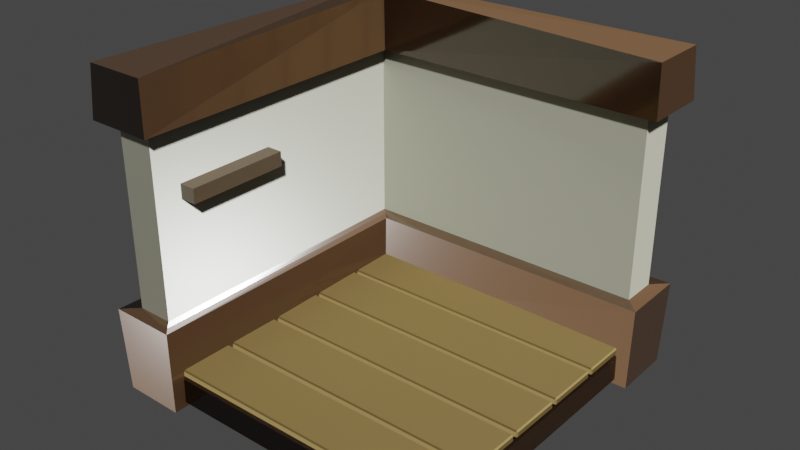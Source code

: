# Source: stanzetta.blend  (saved by Blender 3.1.7; exported with 4.5.12 LTS)
import bpy
from mathutils import Matrix  # noqa: F401  (used for matrix-valued properties, if any)

bpy.ops.wm.read_factory_settings(use_empty=True)
scene = bpy.context.scene
scene.name = 'Scene'

# ---- collections
col_collection = bpy.data.collections.new('Collection'); scene.collection.children.link(col_collection)

# ---- images (referenced by path relative to the original .blend; pixels are not part of the script)
import os
ASSET_DIR = os.environ.get("B2B_ASSET_DIR", "")  # directory of the original .blend (textures are referenced by path, not embedded)
HERE = os.path.dirname(os.path.abspath(__file__))  # packed textures are extracted next to this script under _unpacked/

def load_image(name, relpath, width, height, colorspace="sRGB"):
    """Load a texture the original file referenced (path relative to the .blend, or extracted next to this script)."""
    p = next((c for c in (os.path.join(HERE, relpath), os.path.join(ASSET_DIR, relpath)) if relpath and os.path.exists(c)), "")
    if p:
        img = bpy.data.images.load(p, check_existing=True)
        img.name = name
    else:  # same state as the original file: an image datablock whose file is absent (Cycles renders it pink)
        img = bpy.data.images.new(name, width, height)
        img.source = "FILE"
        img.filepath = "//" + (relpath or name)
    img.colorspace_settings.name = colorspace
    return img
img_wood021_1k_normaldx_jpg = load_image('Wood021_1K_NormalDX.jpg', 'Wood021_1K_NormalDX.jpg', 1024, 1024, 'sRGB')
img_wood_0048_normal_opengl_1k_png = load_image('wood_0048_normal_opengl_1k.png', 'wood_0048_normal_opengl_1k.png', 1024, 1024, 'Non-Color')
img_io_texture_jpeg = load_image('io_texture.jpeg', 'io_texture.jpeg', 1024, 1024, 'sRGB')

# ---- materials (node trees are filled in below, after node groups)
mat_tb_wall = bpy.data.materials.new('TB_Wall')
mat_tb_wall.use_transparent_shadow = False
mat_wood = bpy.data.materials.new('Wood')
mat_wood.use_transparent_shadow = False
mat_wall = bpy.data.materials.new('Wall')
mat_wall.use_transparent_shadow = False
mat_foto1 = bpy.data.materials.new('Foto1')
mat_foto1.use_transparent_shadow = False
mat_foto2 = bpy.data.materials.new('Foto2')
mat_foto2.use_transparent_shadow = False

# ---- material node trees
mat_tb_wall.use_nodes = True; mat_tb_wall.node_tree.nodes.clear()
_N = mat_tb_wall.node_tree.nodes; _L = mat_tb_wall.node_tree.links
n0 = _N.new('ShaderNodeOutputMaterial'); n0.name = 'Material Output'; n0.location = (445, 300)
n1 = _N.new('ShaderNodeBsdfPrincipled'); n1.name = 'Principled BSDF'; n1.location = (125, 482)
n1.distribution = 'GGX'
n1.subsurface_method = 'RANDOM_WALK_SKIN'
n1.inputs[0].default_value = (0.1845, 0.0995, 0.05071, 1.0)
n1.inputs[2].default_value = 0.1226
n1.inputs[3].default_value = 1.45
n1.inputs[13].default_value = 0.748
n1.inputs[27].default_value = (0.0, 0.0, 0.0, 1.0)
n1.inputs[28].default_value = 1.0
n2 = _N.new('ShaderNodeTexImage'); n2.name = 'Image Texture.002'; n2.location = (-1579, 449)
n2.hide = True
n2.image = img_wood021_1k_normaldx_jpg
n3 = _N.new('ShaderNodeNormalMap'); n3.name = 'Normal Map'; n3.location = (-80, -60)
n4 = _N.new('ShaderNodeTexImage'); n4.name = 'Image Texture'; n4.location = (-570, -49)
n4.image = img_wood_0048_normal_opengl_1k_png
_L.new(n1.outputs[0], n0.inputs[0])
_L.new(n4.outputs[0], n3.inputs[1])
_L.new(n3.outputs[0], n1.inputs[5])
n0.is_active_output = True
mat_wood.use_nodes = True; mat_wood.node_tree.nodes.clear()
_N = mat_wood.node_tree.nodes; _L = mat_wood.node_tree.links
n0 = _N.new('ShaderNodeBsdfPrincipled'); n0.name = 'Principled BSDF'; n0.location = (75, 300)
n0.distribution = 'GGX'
n0.subsurface_method = 'RANDOM_WALK_SKIN'
n0.inputs[0].default_value = (0.4969, 0.3426, 0.1236, 1.0)
n0.inputs[2].default_value = 0.2886
n0.inputs[3].default_value = 1.45
n0.inputs[13].default_value = 0.7727
n0.inputs[27].default_value = (0.0, 0.0, 0.0, 1.0)
n0.inputs[28].default_value = 1.0
n1 = _N.new('ShaderNodeOutputMaterial'); n1.name = 'Material Output'; n1.location = (365, 300)
n2 = _N.new('ShaderNodeTexImage'); n2.name = 'Image Texture'; n2.location = (-852, -144)
n2.image = img_wood_0048_normal_opengl_1k_png
n3 = _N.new('ShaderNodeNormalMap'); n3.name = 'Normal Map'; n3.location = (-361, -155)
_L.new(n0.outputs[0], n1.inputs[0])
_L.new(n2.outputs[0], n3.inputs[1])
_L.new(n3.outputs[0], n0.inputs[5])
n1.is_active_output = True
mat_wall.use_nodes = True; mat_wall.node_tree.nodes.clear()
_N = mat_wall.node_tree.nodes; _L = mat_wall.node_tree.links
n0 = _N.new('ShaderNodeOutputMaterial'); n0.name = 'Material Output'; n0.location = (884, 302)
n1 = _N.new('ShaderNodeBsdfPrincipled'); n1.name = 'Principled BSDF'; n1.location = (441, 383)
n1.distribution = 'GGX'
n1.subsurface_method = 'RANDOM_WALK_SKIN'
n1.inputs[0].default_value = (0.6032, 0.6038, 0.4682, 1.0)
n1.inputs[2].default_value = 0.25
n1.inputs[3].default_value = 1.45
n1.inputs[27].default_value = (0.0, 0.0, 0.0, 1.0)
n1.inputs[28].default_value = 1.0
n2 = _N.new('ShaderNodeTexImage'); n2.name = 'Image Texture'; n2.location = (-570, -49)
n2.image = img_wood_0048_normal_opengl_1k_png
n3 = _N.new('ShaderNodeNormalMap'); n3.name = 'Normal Map'; n3.location = (-80, -60)
_L.new(n1.outputs[0], n0.inputs[0])
_L.new(n3.outputs[0], n1.inputs[5])
_L.new(n2.outputs[0], n3.inputs[1])
n0.is_active_output = True
mat_foto1.use_nodes = True; mat_foto1.node_tree.nodes.clear()
_N = mat_foto1.node_tree.nodes; _L = mat_foto1.node_tree.links
n0 = _N.new('ShaderNodeBsdfPrincipled'); n0.name = 'Principled BSDF'; n0.location = (10, 300)
n0.distribution = 'GGX'
n0.subsurface_method = 'RANDOM_WALK_SKIN'
n0.inputs[0].default_value = (0.06889, 0.1162, 0.8, 1.0)
n0.inputs[3].default_value = 1.45
n0.inputs[27].default_value = (0.0, 0.0, 0.0, 1.0)
n0.inputs[28].default_value = 1.0
n1 = _N.new('ShaderNodeOutputMaterial'); n1.name = 'Material Output'; n1.location = (300, 300)
_L.new(n0.outputs[0], n1.inputs[0])
n1.is_active_output = True
mat_foto2.use_nodes = True; mat_foto2.node_tree.nodes.clear()
_N = mat_foto2.node_tree.nodes; _L = mat_foto2.node_tree.links
n0 = _N.new('ShaderNodeBsdfPrincipled'); n0.name = 'Principled BSDF'; n0.location = (10, 300)
n0.distribution = 'GGX'
n0.subsurface_method = 'RANDOM_WALK_SKIN'
n0.inputs[2].default_value = 0.9259
n0.inputs[3].default_value = 1.45
n0.inputs[13].default_value = 0.3059
n0.inputs[27].default_value = (0.0406, 0.0406, 0.0406, 1.0)
n0.inputs[28].default_value = 1.0
n1 = _N.new('ShaderNodeOutputMaterial'); n1.name = 'Material Output'; n1.location = (300, 300)
n2 = _N.new('ShaderNodeTexImage'); n2.name = 'Image Texture.001'; n2.location = (-1366, 101)
n2.image = img_io_texture_jpeg
_L.new(n0.outputs[0], n1.inputs[0])
_L.new(n2.outputs[0], n0.inputs[0])
n1.is_active_output = True

# ---- world
world_world = bpy.data.worlds.new('World'); scene.world = world_world
world_world.use_nodes = True; world_world.node_tree.nodes.clear()
_N = world_world.node_tree.nodes; _L = world_world.node_tree.links
n0 = _N.new('ShaderNodeOutputWorld'); n0.name = 'World Output'; n0.location = (300, 300)
n1 = _N.new('ShaderNodeBackground'); n1.name = 'Background'; n1.location = (10, 300)
n1.inputs[0].default_value = (0.05088, 0.05088, 0.05088, 1.0)
_L.new(n1.outputs[0], n0.inputs[0])
n0.is_active_output = True
world_world.color = (0.05088, 0.05088, 0.05088)
world_world.use_sun_shadow = False
world_world.sun_shadow_jitter_overblur = 0.0

# ---- meshes
me_plane = bpy.data.meshes.new('Plane')
me_plane.from_pydata([(-1.0, -0.986, -0.014), (-0.986, -1.0, -0.014), (-0.986, -0.986, 0.0), (0.986, -1.0, -0.014), (1.0, -0.986, -0.014), (0.986, -0.986, 0.0), (-1.0, 0.986, -0.014), (-0.986, 0.986, 0.0), (-0.986, 1.0, -0.014), (1.0, 0.986, -0.014), (0.986, 1.0, -0.014), (0.986, 0.986, 0.0), (-1.0, -0.986, -0.186), (-0.986, -0.986, -0.2), (-0.986, -1.0, -0.186), (0.986, -1.0, -0.186), (0.986, -0.986, -0.2), (1.0, -0.986, -0.186), (-1.0, 0.986, -0.186), (-0.986, 1.0, -0.186), (-0.986, 0.986, -0.2), (1.0, 0.986, -0.186), (0.986, 0.986, -0.2), (0.986, 1.0, -0.186), (-0.986, -0.986, 0.0), (-1.0, -0.986, -0.014), (-0.986, -1.0, -0.014), (0.986, -0.986, 0.0), (0.986, -1.0, -0.014), (1.0, -0.986, -0.014), (-0.986, 1.0, -0.014), (-1.0, 0.986, -0.014), (-0.986, 0.986, 0.0), (0.986, 0.986, 0.0), (1.0, 0.986, -0.014), (0.986, 1.0, -0.014), (-0.986, -1.0, -0.186), (-1.0, -0.986, -0.186), (-0.986, -0.986, -0.2), (1.0, -0.986, -0.186), (0.986, -1.0, -0.186), (0.986, -0.986, -0.2), (-0.986, 0.986, -0.2), (-1.0, 0.986, -0.186), (-0.986, 1.0, -0.186), (0.986, 1.0, -0.186), (1.0, 0.986, -0.186), (0.986, 0.986, -0.2)], [], [(3, 15, 14, 1), (2, 7, 11, 5), (9, 21, 17, 4), (8, 19, 23, 10), (13, 16, 22, 20), (0, 2, 1), (3, 5, 4), (6, 8, 7), (9, 11, 10), (12, 14, 13), (15, 17, 16), (18, 20, 19), (21, 23, 22), (6, 7, 2, 0), (1, 2, 5, 3), (4, 5, 11, 9), (10, 11, 7, 8), (20, 18, 12, 13), (13, 14, 15, 16), (16, 17, 21, 22), (22, 23, 19, 20), (0, 1, 14, 12), (3, 4, 17, 15), (8, 6, 18, 19), (9, 10, 23, 21), (0, 12, 18, 6), (28, 26, 36, 40), (24, 27, 33, 32), (34, 29, 39, 46), (30, 35, 45, 44), (38, 42, 47, 41), (25, 26, 24), (28, 29, 27), (31, 32, 30), (34, 35, 33), (37, 38, 36), (40, 41, 39), (43, 44, 42), (46, 47, 45), (31, 25, 24, 32), (26, 28, 27, 24), (29, 34, 33, 27), (35, 30, 32, 33), (42, 38, 37, 43), (38, 41, 40, 36), (41, 47, 46, 39), (47, 42, 44, 45), (25, 37, 36, 26), (28, 40, 39, 29), (30, 44, 43, 31), (34, 46, 45, 35), (25, 31, 43, 37)])
_uv = me_plane.uv_layers.new(name='UVMap')
_uv.uv.foreach_set('vector', [0.9999, 0.9929, 0.9999, 0.9929, 0.9999, 0.007099, 0.9999, 0.007099, 0.9929, 0.007099, 0.007099, 0.007099, 0.007099, 0.9929, 0.9929, 0.9929, 0.007099, 0.9999, 0.007099, 0.9999, 0.9929, 0.9999, 0.9929, 0.9999, 0.0001, 0.007099, 0.0001, 0.007099, 9.998e-05, 0.9929, 9.998e-05, 0.9929, 0.9929, 0.007099, 0.9929, 0.9929, 0.007099, 0.9929, 0.007099, 0.007099, 0.9929, 0.0001, 0.9929, 0.007099, 0.9999, 0.007099, 0.9999, 0.9929, 0.9929, 0.9929, 0.9929, 0.9999, 0.007099, 9.998e-05, 0.0001, 0.007099, 0.007099, 0.007099, 0.007099, 0.9999, 0.007099, 0.9929, 9.998e-05, 0.9929, 0.9929, 0.0001, 0.9999, 0.007099, 0.9929, 0.007099, 0.9999, 0.9929, 0.9929, 0.9999, 0.9929, 0.9929, 0.007099, 9.998e-05, 0.007099, 0.007099, 0.0001, 0.007099, 0.007099, 0.9999, 9.998e-05, 0.9929, 0.007099, 0.9929, 0.007099, 9.998e-05, 0.007099, 0.007099, 0.9929, 0.007099, 0.9929, 0.0001, 0.9999, 0.007099, 0.9929, 0.007099, 0.9929, 0.9929, 0.9999, 0.9929, 0.9929, 0.9999, 0.9929, 0.9929, 0.007099, 0.9929, 0.007099, 0.9999, 9.998e-05, 0.9929, 0.007099, 0.9929, 0.007099, 0.007099, 0.0001, 0.007099, 0.007099, 0.007099, 0.007099, 9.998e-05, 0.9929, 0.0001, 0.9929, 0.007099, 0.9929, 0.007099, 0.9999, 0.007099, 0.9999, 0.9929, 0.9929, 0.9929, 0.9929, 0.9929, 0.9929, 0.9999, 0.007099, 0.9999, 0.007099, 0.9929, 0.007099, 0.9929, 9.998e-05, 0.9929, 0.0001, 0.007099, 0.007099, 0.007099, 0.9929, 0.0001, 0.9999, 0.007099, 0.9999, 0.007099, 0.9929, 0.0001, 0.9999, 0.9929, 0.9929, 0.9999, 0.9929, 0.9999, 0.9999, 0.9929, 0.0001, 0.007099, 0.007099, 9.998e-05, 0.007099, 9.998e-05, 0.0001, 0.007099, 0.007099, 0.9999, 9.998e-05, 0.9929, 9.998e-05, 0.9929, 0.007099, 0.9999, 0.9929, 0.0001, 0.9929, 0.0001, 0.007099, 9.998e-05, 0.007099, 9.998e-05, 0.9999, 0.9929, 0.9999, 0.007099, 0.9999, 0.007099, 0.9999, 0.9929, 0.9929, 0.007099, 0.9929, 0.9929, 0.007099, 0.9929, 0.007099, 0.007099, 0.08739, 0.9999, 0.08739, 5.906e-05, 0.1746, 5.912e-05, 0.1746, 0.9999, 5.906e-05, 0.9999, 5.929e-05, 5.906e-05, 0.08727, 5.906e-05, 0.08727, 0.9999, 0.9929, 0.007099, 0.007099, 0.007099, 0.007099, 0.9929, 0.9929, 0.9929, 0.9929, 0.0001, 0.9999, 0.007099, 0.9929, 0.007099, 0.9999, 0.9929, 0.9929, 0.9999, 0.9929, 0.9929, 0.007099, 9.998e-05, 0.007099, 0.007099, 0.0001, 0.007099, 0.007099, 0.9999, 9.998e-05, 0.9929, 0.007099, 0.9929, 0.9929, 0.0001, 0.9929, 0.007099, 0.9999, 0.007099, 0.9999, 0.9929, 0.9929, 0.9929, 0.9929, 0.9999, 0.007099, 9.998e-05, 0.0001, 0.007099, 0.007099, 0.007099, 0.007099, 0.9999, 0.007099, 0.9929, 9.998e-05, 0.9929, 0.007099, 9.998e-05, 0.9929, 0.0001, 0.9929, 0.007099, 0.007099, 0.007099, 0.9999, 0.007099, 0.9999, 0.9929, 0.9929, 0.9929, 0.9929, 0.007099, 0.01746, 1.321e-05, 0.01746, 0.9999, 1.321e-05, 1.0, 1.325e-05, 0.0001152, 9.998e-05, 0.9929, 0.0001, 0.007099, 0.007099, 0.007099, 0.007099, 0.9929, 0.007099, 0.007099, 0.9929, 0.007099, 0.9929, 0.0001, 0.007099, 9.998e-05, 0.9929, 0.007099, 0.9929, 0.9929, 0.9999, 0.9929, 0.9999, 0.007099, 0.9929, 0.9929, 0.007099, 0.9929, 0.007099, 0.9999, 0.9929, 0.9999, 1.321e-05, 1.0, 1.326e-05, 0.0001151, 0.01746, 1.321e-05, 0.01746, 0.9999, 0.9929, 0.0001, 0.9929, 0.0001, 0.9999, 0.007099, 0.9999, 0.007099, 0.9999, 0.9929, 0.9999, 0.9929, 0.9929, 0.9999, 0.9929, 0.9999, 0.0001, 0.007099, 0.0001, 0.007099, 0.007099, 9.998e-05, 0.007099, 9.998e-05, 1.0, 0.1151, 3.393e-05, 0.1151, 3.401e-05, 3.393e-05, 1.0, 3.462e-05, 0.9929, 0.0001, 0.007099, 9.998e-05, 0.007099, 9.998e-05, 0.9929, 0.0001])
me_plane.materials.append(mat_tb_wall)
me_plane.update()
me_plane_001 = bpy.data.meshes.new('Plane.001')
me_plane_001.from_pydata([(-0.9834, -0.9942, 0.03722), (-0.9744, -1.003, 0.03722), (-0.9744, -0.9942, 0.04622), (-0.6208, -1.003, 0.03722), (-0.6118, -0.9942, 0.03722), (-0.6208, -0.9942, 0.04622), (-0.9834, 0.9878, 0.03722), (-0.9744, 0.9878, 0.04622), (-0.9744, 0.9968, 0.03722), (-0.6118, 0.9878, 0.03722), (-0.6208, 0.9968, 0.03722), (-0.6208, 0.9878, 0.04622), (-0.9834, -0.9942, 0.005216), (-0.9744, -0.9942, -0.003784), (-0.9744, -1.003, 0.005216), (-0.6208, -1.003, 0.005216), (-0.6208, -0.9942, -0.003784), (-0.6118, -0.9942, 0.005216), (-0.9834, 0.9878, 0.005216), (-0.9744, 0.9968, 0.005216), (-0.9744, 0.9878, -0.003784), (-0.6118, 0.9878, 0.005216), (-0.6208, 0.9878, -0.003784), (-0.6208, 0.9968, 0.005216), (-0.582, -0.9942, 0.03722), (-0.573, -1.003, 0.03722), (-0.573, -0.9942, 0.04622), (-0.2194, -1.003, 0.03722), (-0.2104, -0.9942, 0.03722), (-0.2194, -0.9942, 0.04622), (-0.582, 0.9878, 0.03722), (-0.573, 0.9878, 0.04622), (-0.573, 0.9968, 0.03722), (-0.2104, 0.9878, 0.03722), (-0.2194, 0.9968, 0.03722), (-0.2194, 0.9878, 0.04622), (-0.582, -0.9942, 0.005216), (-0.573, -0.9942, -0.003784), (-0.573, -1.003, 0.005216), (-0.2194, -1.003, 0.005216), (-0.2194, -0.9942, -0.003784), (-0.2104, -0.9942, 0.005216), (-0.582, 0.9878, 0.005216), (-0.573, 0.9968, 0.005216), (-0.573, 0.9878, -0.003784), (-0.2104, 0.9878, 0.005216), (-0.2194, 0.9878, -0.003784), (-0.2194, 0.9968, 0.005216), (-0.1807, -0.9942, 0.03722), (-0.1717, -1.003, 0.03722), (-0.1717, -0.9942, 0.04622), (0.182, -1.003, 0.03722), (0.191, -0.9942, 0.03722), (0.182, -0.9942, 0.04622), (-0.1807, 0.9878, 0.03722), (-0.1717, 0.9878, 0.04622), (-0.1717, 0.9968, 0.03722), (0.191, 0.9878, 0.03722), (0.182, 0.9968, 0.03722), (0.182, 0.9878, 0.04622), (-0.1807, -0.9942, 0.005216), (-0.1717, -0.9942, -0.003784), (-0.1717, -1.003, 0.005216), (0.182, -1.003, 0.005216), (0.182, -0.9942, -0.003784), (0.191, -0.9942, 0.005216), (-0.1807, 0.9878, 0.005216), (-0.1717, 0.9968, 0.005216), (-0.1717, 0.9878, -0.003784), (0.191, 0.9878, 0.005216), (0.182, 0.9878, -0.003784), (0.182, 0.9968, 0.005216), (0.2207, -0.9942, 0.03722), (0.2297, -1.003, 0.03722), (0.2297, -0.9942, 0.04622), (0.5833, -1.003, 0.03722), (0.5923, -0.9942, 0.03722), (0.5833, -0.9942, 0.04622), (0.2207, 0.9878, 0.03722), (0.2297, 0.9878, 0.04622), (0.2297, 0.9968, 0.03722), (0.5923, 0.9878, 0.03722), (0.5833, 0.9968, 0.03722), (0.5833, 0.9878, 0.04622), (0.2207, -0.9942, 0.005216), (0.2297, -0.9942, -0.003784), (0.2297, -1.003, 0.005216), (0.5833, -1.003, 0.005216), (0.5833, -0.9942, -0.003784), (0.5923, -0.9942, 0.005216), (0.2207, 0.9878, 0.005216), (0.2297, 0.9968, 0.005216), (0.2297, 0.9878, -0.003784), (0.5923, 0.9878, 0.005216), (0.5833, 0.9878, -0.003784), (0.5833, 0.9968, 0.005216), (0.6221, -0.9942, 0.03722), (0.6311, -1.003, 0.03722), (0.6311, -0.9942, 0.04622), (0.9847, -1.003, 0.03722), (0.9937, -0.9942, 0.03722), (0.9847, -0.9942, 0.04622), (0.6221, 0.9878, 0.03722), (0.6311, 0.9878, 0.04622), (0.6311, 0.9968, 0.03722), (0.9937, 0.9878, 0.03722), (0.9847, 0.9968, 0.03722), (0.9847, 0.9878, 0.04622), (0.6221, -0.9942, 0.005216), (0.6311, -0.9942, -0.003784), (0.6311, -1.003, 0.005216), (0.9847, -1.003, 0.005216), (0.9847, -0.9942, -0.003784), (0.9937, -0.9942, 0.005216), (0.6221, 0.9878, 0.005216), (0.6311, 0.9968, 0.005216), (0.6311, 0.9878, -0.003784), (0.9937, 0.9878, 0.005216), (0.9847, 0.9878, -0.003784), (0.9847, 0.9968, 0.005216)], [], [(3, 1, 14, 15), (2, 5, 11, 7), (9, 4, 17, 21), (8, 10, 23, 19), (13, 20, 22, 16), (0, 1, 2), (3, 4, 5), (6, 7, 8), (9, 10, 11), (12, 13, 14), (15, 16, 17), (18, 19, 20), (21, 22, 23), (6, 0, 2, 7), (1, 3, 5, 2), (4, 9, 11, 5), (10, 8, 7, 11), (20, 13, 12, 18), (13, 16, 15, 14), (16, 22, 21, 17), (22, 20, 19, 23), (0, 12, 14, 1), (3, 15, 17, 4), (8, 19, 18, 6), (9, 21, 23, 10), (0, 6, 18, 12), (27, 25, 38, 39), (26, 29, 35, 31), (33, 28, 41, 45), (32, 34, 47, 43), (37, 44, 46, 40), (24, 25, 26), (27, 28, 29), (30, 31, 32), (33, 34, 35), (36, 37, 38), (39, 40, 41), (42, 43, 44), (45, 46, 47), (30, 24, 26, 31), (25, 27, 29, 26), (28, 33, 35, 29), (34, 32, 31, 35), (44, 37, 36, 42), (37, 40, 39, 38), (40, 46, 45, 41), (46, 44, 43, 47), (24, 36, 38, 25), (27, 39, 41, 28), (32, 43, 42, 30), (33, 45, 47, 34), (24, 30, 42, 36), (51, 49, 62, 63), (50, 53, 59, 55), (57, 52, 65, 69), (56, 58, 71, 67), (61, 68, 70, 64), (48, 49, 50), (51, 52, 53), (54, 55, 56), (57, 58, 59), (60, 61, 62), (63, 64, 65), (66, 67, 68), (69, 70, 71), (54, 48, 50, 55), (49, 51, 53, 50), (52, 57, 59, 53), (58, 56, 55, 59), (68, 61, 60, 66), (61, 64, 63, 62), (64, 70, 69, 65), (70, 68, 67, 71), (48, 60, 62, 49), (51, 63, 65, 52), (56, 67, 66, 54), (57, 69, 71, 58), (48, 54, 66, 60), (75, 73, 86, 87), (74, 77, 83, 79), (81, 76, 89, 93), (80, 82, 95, 91), (85, 92, 94, 88), (72, 73, 74), (75, 76, 77), (78, 79, 80), (81, 82, 83), (84, 85, 86), (87, 88, 89), (90, 91, 92), (93, 94, 95), (78, 72, 74, 79), (73, 75, 77, 74), (76, 81, 83, 77), (82, 80, 79, 83), (92, 85, 84, 90), (85, 88, 87, 86), (88, 94, 93, 89), (94, 92, 91, 95), (72, 84, 86, 73), (75, 87, 89, 76), (80, 91, 90, 78), (81, 93, 95, 82), (72, 78, 90, 84), (99, 97, 110, 111), (98, 101, 107, 103), (105, 100, 113, 117), (104, 106, 119, 115), (109, 116, 118, 112), (96, 97, 98), (99, 100, 101), (102, 103, 104), (105, 106, 107), (108, 109, 110), (111, 112, 113), (114, 115, 116), (117, 118, 119), (102, 96, 98, 103), (97, 99, 101, 98), (100, 105, 107, 101), (106, 104, 103, 107), (116, 109, 108, 114), (109, 112, 111, 110), (112, 118, 117, 113), (118, 116, 115, 119), (96, 108, 110, 97), (99, 111, 113, 100), (104, 115, 114, 102), (105, 117, 119, 106), (96, 102, 114, 108)])
_uv = me_plane_001.uv_layers.new(name='UVMap')
_uv.uv.foreach_set('vector', [0.9758, 0.0, 0.02422, 0.0, 0.02422, 0.0, 0.9758, 0.0, 0.02422, 0.0045, 0.9758, 0.0045, 0.9758, 0.9955, 0.02422, 0.9955, 1.0, 0.9955, 1.0, 0.0045, 1.0, 0.0045, 1.0, 0.9955, 0.02422, 1.0, 0.9758, 1.0, 0.9758, 1.0, 0.02422, 1.0, 0.02422, 0.0045, 0.02422, 0.9955, 0.9758, 0.9955, 0.9758, 0.0045, 0.0, 0.0045, 0.02422, 0.0, 0.02422, 0.0045, 0.9758, 0.0, 1.0, 0.0045, 0.9758, 0.0045, 0.0, 0.9955, 0.02422, 0.9955, 0.02422, 1.0, 1.0, 0.9955, 0.9758, 1.0, 0.9758, 0.9955, 0.0, 0.0045, 0.02422, 0.0045, 0.02422, 0.0, 0.9758, 0.0, 0.9758, 0.0045, 1.0, 0.0045, 0.0, 0.9955, 0.02422, 1.0, 0.02422, 0.9955, 1.0, 0.9955, 0.9758, 0.9955, 0.9758, 1.0, 0.0, 0.9955, 0.0, 0.0045, 0.02422, 0.0045, 0.02422, 0.9955, 0.02422, 0.0, 0.9758, 0.0, 0.9758, 0.0045, 0.02422, 0.0045, 1.0, 0.0045, 1.0, 0.9955, 0.9758, 0.9955, 0.9758, 0.0045, 0.9758, 1.0, 0.02422, 1.0, 0.02422, 0.9955, 0.9758, 0.9955, 0.02422, 0.9955, 0.02422, 0.0045, 0.0, 0.0045, 0.0, 0.9955, 0.02422, 0.0045, 0.9758, 0.0045, 0.9758, 0.0, 0.02422, 0.0, 0.9758, 0.0045, 0.9758, 0.9955, 1.0, 0.9955, 1.0, 0.0045, 0.9758, 0.9955, 0.02422, 0.9955, 0.02422, 1.0, 0.9758, 1.0, 0.0, 0.0045, 0.0, 0.0045, 0.02422, 0.0, 0.02422, 0.0, 0.9758, 0.0, 0.9758, 0.0, 1.0, 0.0045, 1.0, 0.0045, 0.02422, 1.0, 0.02422, 1.0, 0.0, 0.9955, 0.0, 0.9955, 1.0, 0.9955, 1.0, 0.9955, 0.9758, 1.0, 0.9758, 1.0, 0.0, 0.0045, 0.0, 0.9955, 0.0, 0.9955, 0.0, 0.0045, 0.9758, 0.0, 0.02422, 0.0, 0.02422, 0.0, 0.9758, 0.0, 0.02422, 0.0045, 0.9758, 0.0045, 0.9758, 0.9955, 0.02422, 0.9955, 1.0, 0.9955, 1.0, 0.0045, 1.0, 0.0045, 1.0, 0.9955, 0.02422, 1.0, 0.9758, 1.0, 0.9758, 1.0, 0.02422, 1.0, 0.02422, 0.0045, 0.02422, 0.9955, 0.9758, 0.9955, 0.9758, 0.0045, 0.0, 0.0045, 0.02422, 0.0, 0.02422, 0.0045, 0.9758, 0.0, 1.0, 0.0045, 0.9758, 0.0045, 0.0, 0.9955, 0.02422, 0.9955, 0.02422, 1.0, 1.0, 0.9955, 0.9758, 1.0, 0.9758, 0.9955, 0.0, 0.0045, 0.02422, 0.0045, 0.02422, 0.0, 0.9758, 0.0, 0.9758, 0.0045, 1.0, 0.0045, 0.0, 0.9955, 0.02422, 1.0, 0.02422, 0.9955, 1.0, 0.9955, 0.9758, 0.9955, 0.9758, 1.0, 0.0, 0.9955, 0.0, 0.0045, 0.02422, 0.0045, 0.02422, 0.9955, 0.02422, 0.0, 0.9758, 0.0, 0.9758, 0.0045, 0.02422, 0.0045, 1.0, 0.0045, 1.0, 0.9955, 0.9758, 0.9955, 0.9758, 0.0045, 0.9758, 1.0, 0.02422, 1.0, 0.02422, 0.9955, 0.9758, 0.9955, 0.02422, 0.9955, 0.02422, 0.0045, 0.0, 0.0045, 0.0, 0.9955, 0.02422, 0.0045, 0.9758, 0.0045, 0.9758, 0.0, 0.02422, 0.0, 0.9758, 0.0045, 0.9758, 0.9955, 1.0, 0.9955, 1.0, 0.0045, 0.9758, 0.9955, 0.02422, 0.9955, 0.02422, 1.0, 0.9758, 1.0, 0.0, 0.0045, 0.0, 0.0045, 0.02422, 0.0, 0.02422, 0.0, 0.9758, 0.0, 0.9758, 0.0, 1.0, 0.0045, 1.0, 0.0045, 0.02422, 1.0, 0.02422, 1.0, 0.0, 0.9955, 0.0, 0.9955, 1.0, 0.9955, 1.0, 0.9955, 0.9758, 1.0, 0.9758, 1.0, 0.0, 0.0045, 0.0, 0.9955, 0.0, 0.9955, 0.0, 0.0045, 0.9758, 0.0, 0.02422, 0.0, 0.02422, 0.0, 0.9758, 0.0, 0.02422, 0.0045, 0.9758, 0.0045, 0.9758, 0.9955, 0.02422, 0.9955, 1.0, 0.9955, 1.0, 0.0045, 1.0, 0.0045, 1.0, 0.9955, 0.02422, 1.0, 0.9758, 1.0, 0.9758, 1.0, 0.02422, 1.0, 0.02422, 0.0045, 0.02422, 0.9955, 0.9758, 0.9955, 0.9758, 0.0045, 0.0, 0.0045, 0.02422, 0.0, 0.02422, 0.0045, 0.9758, 0.0, 1.0, 0.0045, 0.9758, 0.0045, 0.0, 0.9955, 0.02422, 0.9955, 0.02422, 1.0, 1.0, 0.9955, 0.9758, 1.0, 0.9758, 0.9955, 0.0, 0.0045, 0.02422, 0.0045, 0.02422, 0.0, 0.9758, 0.0, 0.9758, 0.0045, 1.0, 0.0045, 0.0, 0.9955, 0.02422, 1.0, 0.02422, 0.9955, 1.0, 0.9955, 0.9758, 0.9955, 0.9758, 1.0, 0.0, 0.9955, 0.0, 0.0045, 0.02422, 0.0045, 0.02422, 0.9955, 0.02422, 0.0, 0.9758, 0.0, 0.9758, 0.0045, 0.02422, 0.0045, 1.0, 0.0045, 1.0, 0.9955, 0.9758, 0.9955, 0.9758, 0.0045, 0.9758, 1.0, 0.02422, 1.0, 0.02422, 0.9955, 0.9758, 0.9955, 0.02422, 0.9955, 0.02422, 0.0045, 0.0, 0.0045, 0.0, 0.9955, 0.02422, 0.0045, 0.9758, 0.0045, 0.9758, 0.0, 0.02422, 0.0, 0.9758, 0.0045, 0.9758, 0.9955, 1.0, 0.9955, 1.0, 0.0045, 0.9758, 0.9955, 0.02422, 0.9955, 0.02422, 1.0, 0.9758, 1.0, 0.0, 0.0045, 0.0, 0.0045, 0.02422, 0.0, 0.02422, 0.0, 0.9758, 0.0, 0.9758, 0.0, 1.0, 0.0045, 1.0, 0.0045, 0.02422, 1.0, 0.02422, 1.0, 0.0, 0.9955, 0.0, 0.9955, 1.0, 0.9955, 1.0, 0.9955, 0.9758, 1.0, 0.9758, 1.0, 0.0, 0.0045, 0.0, 0.9955, 0.0, 0.9955, 0.0, 0.0045, 0.9758, 0.0, 0.02422, 0.0, 0.02422, 0.0, 0.9758, 0.0, 0.02422, 0.0045, 0.9758, 0.0045, 0.9758, 0.9955, 0.02422, 0.9955, 1.0, 0.9955, 1.0, 0.0045, 1.0, 0.0045, 1.0, 0.9955, 0.02422, 1.0, 0.9758, 1.0, 0.9758, 1.0, 0.02422, 1.0, 0.02422, 0.0045, 0.02422, 0.9955, 0.9758, 0.9955, 0.9758, 0.0045, 0.0, 0.0045, 0.02422, 0.0, 0.02422, 0.0045, 0.9758, 0.0, 1.0, 0.0045, 0.9758, 0.0045, 0.0, 0.9955, 0.02422, 0.9955, 0.02422, 1.0, 1.0, 0.9955, 0.9758, 1.0, 0.9758, 0.9955, 0.0, 0.0045, 0.02422, 0.0045, 0.02422, 0.0, 0.9758, 0.0, 0.9758, 0.0045, 1.0, 0.0045, 0.0, 0.9955, 0.02422, 1.0, 0.02422, 0.9955, 1.0, 0.9955, 0.9758, 0.9955, 0.9758, 1.0, 0.0, 0.9955, 0.0, 0.0045, 0.02422, 0.0045, 0.02422, 0.9955, 0.02422, 0.0, 0.9758, 0.0, 0.9758, 0.0045, 0.02422, 0.0045, 1.0, 0.0045, 1.0, 0.9955, 0.9758, 0.9955, 0.9758, 0.0045, 0.9758, 1.0, 0.02422, 1.0, 0.02422, 0.9955, 0.9758, 0.9955, 0.02422, 0.9955, 0.02422, 0.0045, 0.0, 0.0045, 0.0, 0.9955, 0.02422, 0.0045, 0.9758, 0.0045, 0.9758, 0.0, 0.02422, 0.0, 0.9758, 0.0045, 0.9758, 0.9955, 1.0, 0.9955, 1.0, 0.0045, 0.9758, 0.9955, 0.02422, 0.9955, 0.02422, 1.0, 0.9758, 1.0, 0.0, 0.0045, 0.0, 0.0045, 0.02422, 0.0, 0.02422, 0.0, 0.9758, 0.0, 0.9758, 0.0, 1.0, 0.0045, 1.0, 0.0045, 0.02422, 1.0, 0.02422, 1.0, 0.0, 0.9955, 0.0, 0.9955, 1.0, 0.9955, 1.0, 0.9955, 0.9758, 1.0, 0.9758, 1.0, 0.0, 0.0045, 0.0, 0.9955, 0.0, 0.9955, 0.0, 0.0045, 0.9758, 0.0, 0.02422, 0.0, 0.02422, 0.0, 0.9758, 0.0, 0.02422, 0.0045, 0.9758, 0.0045, 0.9758, 0.9955, 0.02422, 0.9955, 1.0, 0.9955, 1.0, 0.0045, 1.0, 0.0045, 1.0, 0.9955, 0.02422, 1.0, 0.9758, 1.0, 0.9758, 1.0, 0.02422, 1.0, 0.02422, 0.0045, 0.02422, 0.9955, 0.9758, 0.9955, 0.9758, 0.0045, 0.0, 0.0045, 0.02422, 0.0, 0.02422, 0.0045, 0.9758, 0.0, 1.0, 0.0045, 0.9758, 0.0045, 0.0, 0.9955, 0.02422, 0.9955, 0.02422, 1.0, 1.0, 0.9955, 0.9758, 1.0, 0.9758, 0.9955, 0.0, 0.0045, 0.02422, 0.0045, 0.02422, 0.0, 0.9758, 0.0, 0.9758, 0.0045, 1.0, 0.0045, 0.0, 0.9955, 0.02422, 1.0, 0.02422, 0.9955, 1.0, 0.9955, 0.9758, 0.9955, 0.9758, 1.0, 0.0, 0.9955, 0.0, 0.0045, 0.02422, 0.0045, 0.02422, 0.9955, 0.02422, 0.0, 0.9758, 0.0, 0.9758, 0.0045, 0.02422, 0.0045, 1.0, 0.0045, 1.0, 0.9955, 0.9758, 0.9955, 0.9758, 0.0045, 0.9758, 1.0, 0.02422, 1.0, 0.02422, 0.9955, 0.9758, 0.9955, 0.02422, 0.9955, 0.02422, 0.0045, 0.0, 0.0045, 0.0, 0.9955, 0.02422, 0.0045, 0.9758, 0.0045, 0.9758, 0.0, 0.02422, 0.0, 0.9758, 0.0045, 0.9758, 0.9955, 1.0, 0.9955, 1.0, 0.0045, 0.9758, 0.9955, 0.02422, 0.9955, 0.02422, 1.0, 0.9758, 1.0, 0.0, 0.0045, 0.0, 0.0045, 0.02422, 0.0, 0.02422, 0.0, 0.9758, 0.0, 0.9758, 0.0, 1.0, 0.0045, 1.0, 0.0045, 0.02422, 1.0, 0.02422, 1.0, 0.0, 0.9955, 0.0, 0.9955, 1.0, 0.9955, 1.0, 0.9955, 0.9758, 1.0, 0.9758, 1.0, 0.0, 0.0045, 0.0, 0.9955, 0.0, 0.9955, 0.0, 0.0045])
me_plane_001.materials.append(mat_wood)
me_plane_001.update()
me_cube_001 = bpy.data.meshes.new('Cube.001')
me_cube_001.from_pydata([(1.081, -1.336, -0.2753), (-0.898, 1.102, 1.551), (-1.354, 1.1, 1.55), (-1.335, 1.081, 1.891), (-1.259, -1.259, 1.892), (-0.9595, -0.9595, 1.94), (-0.9182, 1.083, -0.277), (-1.336, 1.081, -0.2753), (1.083, -0.9187, 1.893), (1.081, -1.335, 1.891), (-1.354, 1.1, 0.308), (-0.8979, 1.102, 0.3071), (-1.177, -1.177, 1.546), (-1.177, -1.177, 0.3098), (-1.25, 1.0, 0.3098), (-1.25, 1.0, 1.546), (1.0, -1.25, 1.546), (1.0, -1.25, 0.3098), (-1.0, -1.0, 0.3098), (-1.0, -1.0, 1.546), (-1.0, 1.0, 1.546), (-1.0, 1.0, 0.3098), (1.0, -1.0, 0.3098), (1.0, -1.0, 1.546), (1.05, -1.302, 0.3098), (1.051, -0.9493, 0.3098), (1.051, -0.9493, 1.546), (1.05, -1.302, 1.546), (-1.302, 1.05, 1.546), (-0.9493, 1.051, 1.546), (-0.9493, 1.051, 0.3098), (-1.302, 1.05, 0.3098), (-0.9493, -0.9493, 1.546), (-0.9493, -0.9493, 0.3098), (-1.227, -1.227, 1.546), (-1.227, -1.227, 0.3098), (1.083, -0.9182, -0.277), (-0.9588, -0.9588, -0.3243), (-1.26, -1.26, -0.2763), (-0.9187, 1.083, 1.893), (1.102, -0.898, 1.551), (1.1, -1.354, 1.55), (1.1, -1.354, 0.308), (1.102, -0.8979, 0.3071), (-0.8982, -0.8982, 1.553), (-0.898, -0.898, 0.3062), (-1.279, -1.279, 1.55), (-1.279, -1.279, 0.3081), (0.8105, -1.095, 1.159), (0.8105, -1.095, 1.059), (0.1063, -1.095, 1.159), (0.1063, -1.095, 1.059), (0.8105, -0.8887, 1.059), (0.1063, -0.8887, 1.059), (0.1063, -0.8887, 1.159), (0.8105, -0.8887, 1.159), (-0.8332, 0.5753, 0.18), (-0.06556, 0.5753, 0.18), (-0.8332, -0.8163, 0.18), (-0.06556, -0.8163, 0.18), (-1.0, -1.0, 0.3098), (-1.0, -1.0, 1.546), (-1.0, 1.0, 1.546), (-1.0, 1.0, 0.3098), (1.0, -1.25, 1.546), (1.0, -1.25, 0.3098), (1.0, -1.0, 0.3098), (1.0, -1.0, 1.546), (-1.25, 1.0, 0.3098), (-1.25, 1.0, 1.546), (-1.0, 1.0, 1.546), (-1.0, 1.0, 0.3098), (-1.0, -1.0, 0.3098), (-1.0, -1.0, 1.546), (-1.177, -1.177, 1.546), (-1.177, -1.177, 0.3098), (-1.0, 1.0, 1.546), (-1.0, 1.0, 0.3098), (-1.0, -1.0, 0.3098), (-1.0, -1.0, 1.546), (1.081, -1.336, -0.2753), (-1.26, -1.26, -0.2763), (1.1, -1.354, 0.308), (-1.279, -1.279, 0.3081)], [], [(38, 7, 6, 37), (37, 6, 11, 45), (38, 47, 10, 7), (0, 42, 47, 38), (14, 21, 30, 31), (13, 14, 31, 35), (18, 22, 25, 33), (16, 23, 26, 27), (12, 16, 27, 34), (15, 12, 34, 28), (23, 19, 32, 26), (21, 18, 33, 30), (20, 15, 28, 29), (17, 13, 35, 24), (22, 17, 24, 25), (13, 17, 65, 75), (21, 14, 68, 71), (20, 21, 71, 70), (16, 12, 74, 64), (15, 20, 70, 69), (60, 63, 77, 78), (19, 20, 29, 32), (33, 25, 43, 45), (34, 27, 41, 46), (31, 30, 11, 10), (35, 31, 10, 47), (26, 32, 44, 40), (25, 24, 42, 43), (30, 33, 45, 11), (28, 34, 46, 2), (29, 28, 2, 1), (32, 29, 1, 44), (27, 26, 40, 41), (24, 35, 47, 42), (3, 4, 5, 39), (42, 0, 36, 43), (9, 41, 40, 8), (0, 38, 37, 36), (4, 9, 8, 5), (40, 44, 5, 8), (2, 3, 39, 1), (44, 1, 39, 5), (36, 37, 45, 43), (7, 10, 11, 6), (46, 4, 3, 2), (41, 9, 4, 46), (50, 51, 49, 48), (54, 55, 52, 53), (49, 51, 53, 52), (48, 49, 52, 55), (50, 48, 55, 54), (51, 50, 54, 53), (65, 66, 67, 64), (69, 70, 71, 68), (73, 67, 66, 72), (76, 79, 78, 77), (64, 74, 75, 65), (74, 69, 68, 75), (18, 19, 73, 72), (17, 22, 66, 65), (12, 15, 69, 74), (19, 23, 67, 73), (63, 62, 76, 77), (14, 13, 75, 68), (22, 18, 72, 66), (61, 60, 78, 79), (23, 16, 64, 67), (62, 61, 79, 76), (80, 82, 83, 81)])
me_cube_001.polygons.foreach_set('material_index', [0, 0, 0, 0, 0, 0, 0, 0, 0, 0, 0, 0, 0, 0, 0, 0, 0, 0, 0, 0, 0, 0, 0, 0, 0, 0, 0, 0, 0, 0, 0, 0, 0, 0, 0, 0, 0, 0, 0, 0, 0, 0, 0, 0, 0, 0, 0, 0, 0, 0, 0, 0, 1, 1, 1, 1, 1, 1, 0, 0, 0, 0, 0, 0, 0, 0, 0, 0, 0])
_uv = me_cube_001.uv_layers.new(name='UVMap')
_uv.uv.foreach_set('vector', [0.1678, 0.5, 0.3059, 0.1448, 0.3522, 0.1636, 0.2498, 0.5, 0.0, 1.0, 0.02369, 0.009147, 0.3073, 0.0, 0.3073, 0.9702, 0.0, 0.007754, 0.2456, 0.0, 0.2456, 1.0, 0.0004528, 0.9918, 0.0004524, 0.008218, 0.2456, 0.0, 0.2456, 1.0, 0.0, 0.9922, 0.002077, 0.7732, 0.0, 0.2247, 0.1108, 0.1131, 0.1118, 0.8859, 0.0, 0.9585, 0.001946, 0.04347, 0.02292, 0.02187, 0.02195, 0.9791, 0.2457, 0.8831, 0.2456, 0.04283, 0.2669, 0.02154, 0.2669, 0.8618, 0.5778, 0.75, 0.5778, 0.75, 0.5778, 0.75, 0.5778, 0.75, 0.5778, 1.0, 0.5778, 0.75, 0.5778, 0.75, 0.5778, 1.0, 0.5778, 0.25, 0.5778, 0.0, 0.5778, 0.0, 0.5778, 0.25, 0.5778, 0.75, 0.5778, 1.0, 0.5778, 1.0, 0.5778, 0.75, 0.0, 0.9515, 1.086e-05, 0.0, 0.02412, 0.02411, 0.02411, 0.9756, 0.5778, 0.25, 0.5778, 0.25, 0.5778, 0.25, 0.5778, 0.25, 0.001951, 0.9565, 0.0, 0.04149, 0.02195, 0.02088, 0.02293, 0.9781, 0.0, 0.7753, 0.002076, 0.2268, 0.1118, 0.1142, 0.1108, 0.8869, 0.4232, 1.0, 0.4232, 0.75, 0.4232, 0.75, 0.4232, 1.0, 0.4232, 0.25, 0.4232, 0.25, 0.4232, 0.25, 0.4232, 0.25, 0.0, 0.0, 0.0, 0.0, 0.0, 0.0, 0.0, 0.0, 0.5778, 0.75, 0.5778, 1.0, 0.5778, 1.0, 0.5778, 0.75, 0.5778, 0.25, 0.5778, 0.25, 0.5778, 0.25, 0.5778, 0.25, 0.0, 0.0, 0.0, 0.0, 0.0, 0.0, 0.0, 0.0, 0.5778, 0.0, 0.5778, 0.25, 0.5778, 0.25, 0.5778, 0.0, 0.2669, 0.8618, 0.2669, 0.02154, 0.2885, 0.0, 0.2885, 0.8402, 0.5778, 1.0, 0.5778, 0.75, 0.5778, 0.75, 0.5778, 1.0, 0.1118, 0.8859, 0.1108, 0.1131, 0.223, 0.0, 0.223, 1.0, 0.02195, 0.9791, 0.02292, 0.02187, 0.0442, 0.0, 0.0442, 1.0, 0.5778, 0.75, 0.5778, 1.0, 0.5778, 1.0, 0.5778, 0.75, 0.1108, 0.8869, 0.1118, 0.1142, 0.223, 0.0, 0.223, 1.0, 0.02411, 0.9756, 0.02412, 0.02411, 0.04858, 0.04852, 0.04858, 1.0, 0.5778, 0.25, 0.5778, 0.0, 0.5778, 0.0, 0.5778, 0.25, 0.5778, 0.25, 0.5778, 0.25, 0.5778, 0.25, 0.5778, 0.25, 0.5778, 0.0, 0.5778, 0.25, 0.5778, 0.25, 0.5778, 0.0, 0.5778, 0.75, 0.5778, 0.75, 0.5778, 0.75, 0.5778, 0.75, 0.02293, 0.9781, 0.02195, 0.02088, 0.0442, 0.0, 0.0442, 1.0, 1.0, 0.178, 0.0, 0.1519, 0.1274, 0.02135, 1.0, 0.0, 1.0, 0.7798, 0.001516, 0.747, 0.0, 0.0329, 1.0, 0.0, 0.001382, 0.04269, 0.7521, 0.0, 0.7521, 1.0, 0.0, 0.957, 0.3059, 0.8552, 0.1678, 0.5, 0.2498, 0.5, 0.3522, 0.8364, 0.0, 0.02609, 1.0, 0.0, 1.0, 0.178, 0.1274, 0.1566, 0.1901, 0.0, 0.1901, 0.97, 0.0, 1.0, 0.02393, 0.009342, 0.7521, 1.0, 0.001382, 0.9573, 0.0, 0.04296, 0.7521, 0.0, 0.1901, 0.03004, 0.1901, 1.0, 0.02393, 0.9907, 0.0, 0.0, 0.02369, 0.9909, 0.0, 0.0, 0.3073, 0.02977, 0.3073, 1.0, 0.001516, 0.03283, 1.0, 0.0, 1.0, 0.7798, 0.0, 0.7469, 0.1442, 1.0, 0.0, 0.9922, 0.0004784, 0.008314, 0.1442, 0.0, 0.1442, 1.0, 0.0004799, 0.9917, 0.0, 0.007846, 0.1442, 0.0, 0.5778, 1.0, 0.4232, 1.0, 0.4232, 0.75, 0.5778, 0.75, 0.1414, 1.058e-08, 0.1414, 1.0, 0.0, 1.0, 3.386e-07, 0.0, 0.0, 1.0, 0.0, 0.1239, 0.2562, 0.1239, 0.2562, 1.0, 0.8761, 1.677e-07, 1.0, 0.0, 1.0, 0.2562, 0.8761, 0.2562, 0.0, 0.0, 0.8761, 1.677e-07, 0.8761, 0.2562, 0.0, 0.2562, 0.0, 0.1239, 0.0, 3.143e-08, 0.2562, 0.0, 0.2562, 0.1239, 9.64e-08, 0.0, 0.2022, 4.82e-08, 0.2022, 1.0, 0.0, 1.0, 0.0, 9.64e-08, 0.2022, 0.0, 0.2022, 1.0, 9.64e-08, 1.0, 0.0, 0.0, 1.0, 0.0, 1.0, 1.0, 0.0, 1.0, 0.0, 0.0, 1.0, 0.0, 1.0, 1.0, 0.0, 1.0, 0.0, 0.0, 1.0, 0.0, 1.0, 1.0, 0.0, 1.0, 0.0, 0.0, 1.0, 0.0, 1.0, 1.0, 0.0, 1.0, 0.0, 0.0, 0.0, 0.0, 0.0, 0.0, 0.0, 0.0, 0.4232, 0.75, 0.4232, 0.75, 0.4232, 0.75, 0.4232, 0.75, 0.5778, 0.0, 0.5778, 0.25, 0.5778, 0.25, 0.5778, 0.0, 0.5778, 1.0, 0.5778, 0.75, 0.5778, 0.75, 0.5778, 1.0, 0.0, 0.0, 0.0, 0.0, 0.0, 0.0, 0.0, 0.0, 0.4232, 0.25, 0.4232, 0.0, 0.4232, 0.0, 0.4232, 0.25, 0.4232, 0.75, 0.4232, 1.0, 0.4232, 1.0, 0.4232, 0.75, 0.0, 0.0, 0.0, 0.0, 0.0, 0.0, 0.0, 0.0, 0.5778, 0.75, 0.5778, 0.75, 0.5778, 0.75, 0.5778, 0.75, 0.0, 0.0, 0.0, 0.0, 0.0, 0.0, 0.0, 0.0, 0.0004524, 0.008218, 0.2456, 0.0, 0.2456, 1.0, 0.0, 0.9922])
me_cube_001.materials.append(mat_tb_wall)
me_cube_001.materials.append(mat_wall)
me_cube_001.update()
me_cube_004 = bpy.data.meshes.new('Cube.004')
me_cube_004.from_pydata([], [], [])
_uv = me_cube_004.uv_layers.new(name='UVMap')
_uv.uv.foreach_set('vector', [])
me_cube_004.materials.append(mat_tb_wall)
me_cube_004.materials.append(mat_wall)
me_cube_004.materials.append(mat_foto1)
me_cube_004.materials.append(mat_foto2)
me_cube_004.update()

# ---- objects
ob_plane = bpy.data.objects.new('Plane', me_plane)
ob_plane_001 = bpy.data.objects.new('Plane.001', me_plane_001)
ob_cube = bpy.data.objects.new('Cube', me_cube_001)
ob_cube_001 = bpy.data.objects.new('Cube.001', me_cube_004)

# ---- transforms, parenting, visibility, modifiers, constraints
ob_plane.location = (0.0, 0.0, -0.228)
ob_plane.rotation_euler = (0.0, -0.0, -1.571)
ob_plane.scale = (4.0, 4.0, 4.0)
ob_plane_001.location = (0.0, 0.0, -0.2095)
ob_plane_001.rotation_euler = (0.0, -0.0, -1.571)
ob_plane_001.scale = (4.0, 4.0, 4.0)
ob_cube.location = (0.0, 0.0, 0.0)
ob_cube.rotation_euler = (0.0, -0.0, -1.571)
ob_cube.scale = (4.0, 4.0, 4.0)
ob_cube_001.location = (0.0, 0.0, 0.0)
ob_cube_001.rotation_euler = (0.0, -0.0, -1.571)
ob_cube_001.scale = (4.0, 4.0, 4.0)

# ---- collection membership
col_collection.objects.link(ob_plane)
col_collection.objects.link(ob_plane_001)
col_collection.objects.link(ob_cube)
col_collection.objects.link(ob_cube_001)

# ---- scene / render settings (as saved in the file)
scene.frame_start = 1; scene.frame_end = 250; scene.frame_set(189)
scene.render.engine = 'BLENDER_EEVEE_NEXT'
scene.cycles.sampling_pattern = 'TABULATED_SOBOL'
scene.cycles.use_light_tree = False
scene.view_settings.view_transform = 'Filmic'
bpy.context.view_layer.update()

# ---- added for rendering (the .blend has no active camera and no usable light): camera, sun
cam_auto = bpy.data.cameras.new('AutoCamera')
cam_auto.lens = 50.0
cam_auto.sensor_width = 36.0
cam_auto.clip_end = 1000.0
ob_auto_camera = bpy.data.objects.new('AutoCamera', cam_auto)
scene.collection.objects.link(ob_auto_camera)
ob_auto_camera.location = (14.8397, -17.9084, 15.5063)
ob_auto_camera.rotation_euler = (1.09748, -7.21219e-08, 0.694738)
scene.camera = ob_auto_camera
light_auto_sun = bpy.data.lights.new('AutoSun', 'SUN')
light_auto_sun.energy = 3.0
light_auto_sun.angle = 0.0523599
ob_auto_sun = bpy.data.objects.new('AutoSun', light_auto_sun)
scene.collection.objects.link(ob_auto_sun)
ob_auto_sun.rotation_euler = (0.872665, 0.174533, 0.523599)
bpy.context.view_layer.update()
